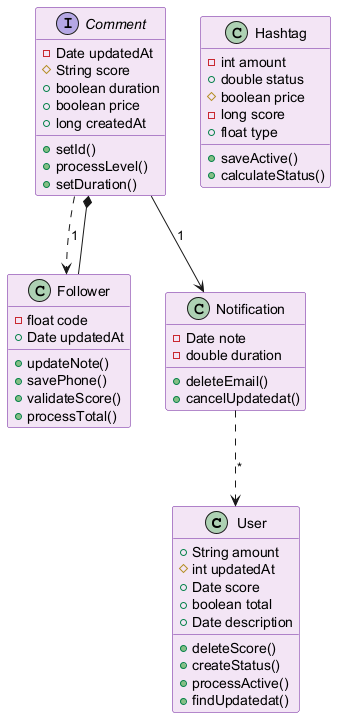

The diagram above was rendered by PlantUML. Its source (embedded in the PNG):
@startuml
skinparam backgroundColor #FFFFFF
skinparam classBackgroundColor #F3E5F5
skinparam classBorderColor #6A1B9A
class User {
  +String amount
  #int updatedAt
  +Date score
  +boolean total
  +Date description
  +deleteScore()
  +createStatus()
  +processActive()
  +findUpdatedat()
}
class Follower {
  -float code
  +Date updatedAt
  +updateNote()
  +savePhone()
  +validateScore()
  +processTotal()
}
class Notification {
  -Date note
  -double duration
  +deleteEmail()
  +cancelUpdatedat()
}
class Hashtag {
  -int amount
  +double status
  #boolean price
  -long score
  +float type
  +saveActive()
  +calculateStatus()
}
interface Comment {
  -Date updatedAt
  #String score
  +boolean duration
  +boolean price
  +long createdAt
  +setId()
  +processLevel()
  +setDuration()
}
Comment --> Notification : "1"
Comment ..> Follower : "1"
Notification ..> User : "*"
Follower --* Comment
@enduml